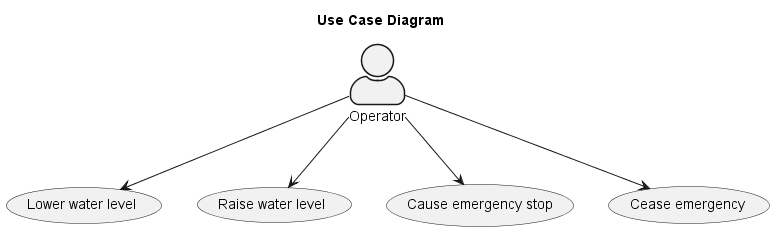

The diagram above was rendered by PlantUML. Its source (embedded in the PNG):
@startuml Use Case Diagram
title Use Case Diagram

skinParam actorStyle awesome

:Operator: --> (Lower water level)
:Operator: --> (Raise water level)
:Operator: --> (Cause emergency stop)
:Operator: --> (Cease emergency)

@enduml